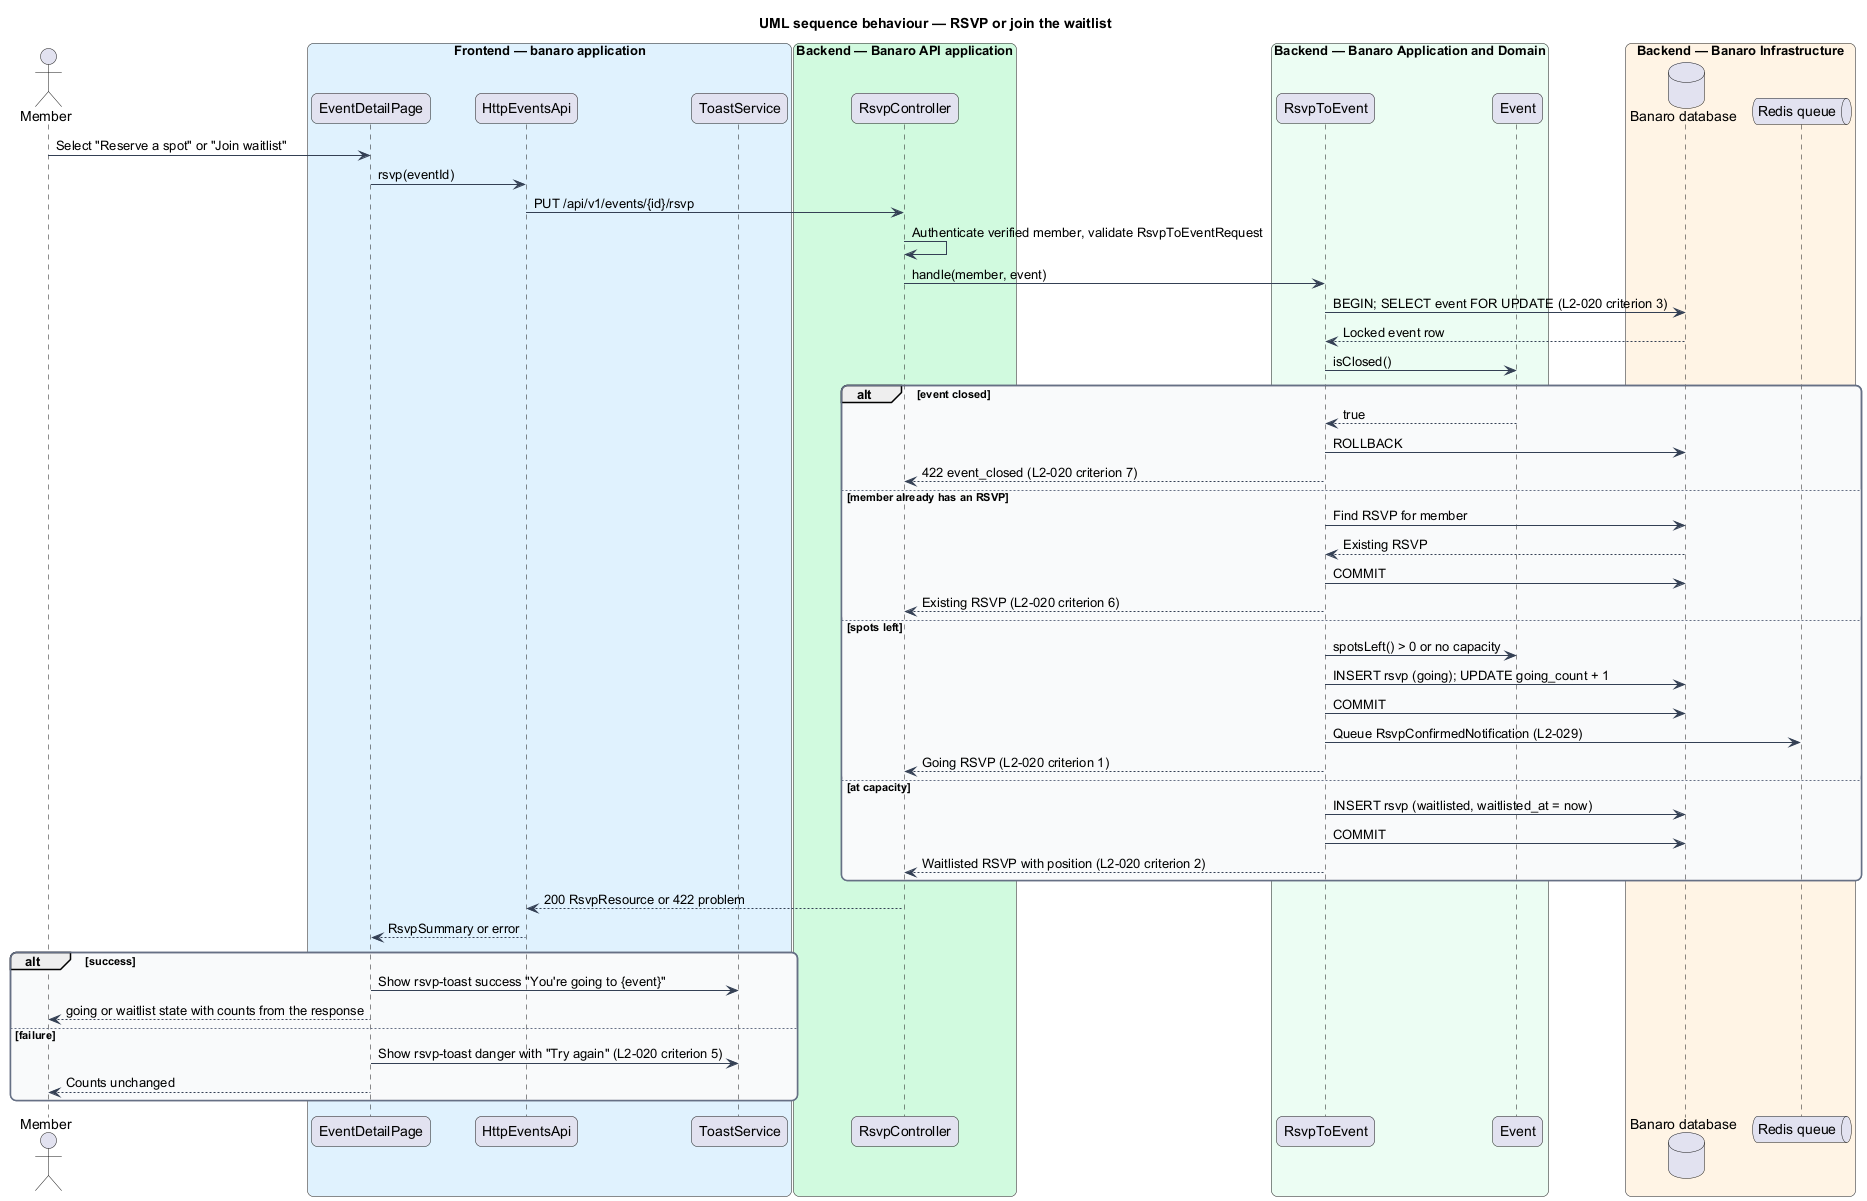

The diagram above was rendered by PlantUML. Its source (embedded in the PNG):
@startuml
title UML sequence behaviour — RSVP or join the waitlist
skinparam backgroundColor #FFFFFF
skinparam shadowing false
skinparam roundcorner 12
skinparam defaultFontName Arial
skinparam ArrowColor #344054
skinparam rectangle {
  BorderColor #344054
  FontColor #101828
}
skinparam package {
  BorderColor #667085
  FontColor #101828
  BackgroundColor #F9FAFB
}
actor "Member" as actor
box "Frontend — banaro application" #E0F2FE
  participant "EventDetailPage" as page
  participant "HttpEventsApi" as client
  participant "ToastService" as toast
end box
box "Backend — Banaro API application" #D1FADF
  participant "RsvpController" as controller
end box
box "Backend — Banaro Application and Domain" #ECFDF3
  participant "RsvpToEvent" as action
  participant "Event" as event
end box
box "Backend — Banaro Infrastructure" #FFF4E5
  database "Banaro database" as db
  queue "Redis queue" as queue
end box

actor -> page : Select "Reserve a spot" or "Join waitlist"
page -> client : rsvp(eventId)
client -> controller : PUT /api/v1/events/{id}/rsvp
controller -> controller : Authenticate verified member, validate RsvpToEventRequest
controller -> action : handle(member, event)
action -> db : BEGIN; SELECT event FOR UPDATE (L2-020 criterion 3)
db --> action : Locked event row
action -> event : isClosed()
alt event closed
  event --> action : true
  action -> db : ROLLBACK
  action --> controller : 422 event_closed (L2-020 criterion 7)
else member already has an RSVP
  action -> db : Find RSVP for member
  db --> action : Existing RSVP
  action -> db : COMMIT
  action --> controller : Existing RSVP (L2-020 criterion 6)
else spots left
  action -> event : spotsLeft() > 0 or no capacity
  action -> db : INSERT rsvp (going); UPDATE going_count + 1
  action -> db : COMMIT
  action -> queue : Queue RsvpConfirmedNotification (L2-029)
  action --> controller : Going RSVP (L2-020 criterion 1)
else at capacity
  action -> db : INSERT rsvp (waitlisted, waitlisted_at = now)
  action -> db : COMMIT
  action --> controller : Waitlisted RSVP with position (L2-020 criterion 2)
end
controller --> client : 200 RsvpResource or 422 problem
client --> page : RsvpSummary or error
alt success
  page -> toast : Show rsvp-toast success "You're going to {event}"
  page --> actor : going or waitlist state with counts from the response
else failure
  page -> toast : Show rsvp-toast danger with "Try again" (L2-020 criterion 5)
  page --> actor : Counts unchanged
end
@enduml